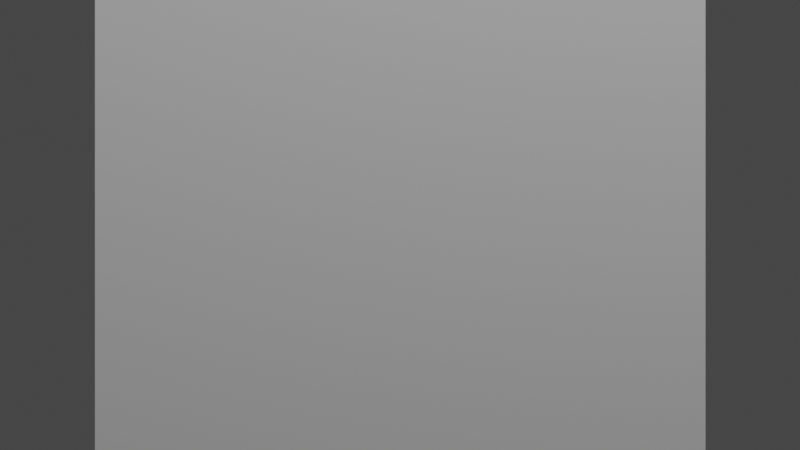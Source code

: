 # Source: triangle.blend  (saved by Blender 3.0.42; exported with 4.5.12 LTS)
import bpy
from mathutils import Matrix  # noqa: F401  (used for matrix-valued properties, if any)

bpy.ops.wm.read_factory_settings(use_empty=True)
scene = bpy.context.scene
scene.name = 'Scene'

# ---- collections
col_collection = bpy.data.collections.new('Collection'); scene.collection.children.link(col_collection)

# ---- world
world_world = bpy.data.worlds.new('World'); scene.world = world_world
world_world.use_nodes = True; world_world.node_tree.nodes.clear()
_N = world_world.node_tree.nodes; _L = world_world.node_tree.links
n0 = _N.new('ShaderNodeOutputWorld'); n0.name = 'World Output'; n0.location = (300, 300)
n1 = _N.new('ShaderNodeBackground'); n1.name = 'Background'; n1.location = (10, 300)
n1.inputs[0].default_value = (0.05088, 0.05088, 0.05088, 1.0)
_L.new(n1.outputs[0], n0.inputs[0])
n0.is_active_output = True
world_world.color = (0.05088, 0.05088, 0.05088)
world_world.use_sun_shadow = False
world_world.sun_shadow_jitter_overblur = 0.0

# ---- cameras
cam_camera = bpy.data.cameras.new('Camera')
cam_camera.clip_end = 100.0
cam_camera.ortho_scale = 7.314

# ---- lights
light_light = bpy.data.lights.new('Light', 'POINT')
light_light.transmission_factor = 0.0
light_light.energy = 1000.0
light_light.shadow_soft_size = 0.1
light_light.shadow_maximum_resolution = 0.006
light_light.use_absolute_resolution = True

# ---- meshes
me_plane = bpy.data.meshes.new('Plane')
me_plane.from_pydata([(-1.0, -1.0, 0.0), (1.0, -1.0, 0.0), (-1.0, 1.0, 0.0), (1.0, 1.0, 0.0)], [], [(0, 1, 3, 2)])
_uv = me_plane.uv_layers.new(name='UVMap')
_uv.uv.foreach_set('vector', [0.0, 0.0, 1.0, 0.0, 1.0, 1.0, 0.0, 1.0])
me_plane.use_remesh_fix_poles = True
me_plane.use_remesh_preserve_attributes = False
me_plane.update()

# ---- objects
ob_light = bpy.data.objects.new('Light', light_light)
ob_camera = bpy.data.objects.new('Camera', cam_camera)
ob_plane = bpy.data.objects.new('Plane', me_plane)

# ---- transforms, parenting, visibility, modifiers, constraints
ob_light.location = (4.076, 1.005, 5.904)
ob_light.rotation_euler = (0.6503, 0.05522, 1.866)
ob_light.lock_rotations_4d = False
ob_light.empty_display_type = 'ARROWS'
ob_light.color = (0.0, 0.0, 0.0, 0.0)
ob_light.lineart.crease_threshold = 0.0
ob_camera.location = (3.64, 0.0, 0.0)
ob_camera.rotation_euler = (1.571, 0.0, 1.571)
ob_camera.lock_rotations_4d = False
ob_camera.empty_display_type = 'ARROWS'
ob_camera.color = (0.0, 0.0, 0.0, 0.0)
ob_camera.display_type = 'WIRE'
ob_camera.lineart.crease_threshold = 0.0
ob_plane.location = (0.0, 0.0, 0.0)
ob_plane.rotation_euler = (-0.0, 1.571, 0.0)

# ---- collection membership
col_collection.objects.link(ob_light)
col_collection.objects.link(ob_camera)
col_collection.objects.link(ob_plane)

# ---- scene / render settings (as saved in the file)
scene.camera = ob_camera
scene.frame_start = 1; scene.frame_end = 250; scene.frame_set(1)
scene.render.engine = 'BLENDER_EEVEE_NEXT'
scene.cycles.sampling_pattern = 'TABULATED_SOBOL'
scene.cycles.use_light_tree = False
scene.view_settings.view_transform = 'Filmic'
bpy.context.view_layer.update()
